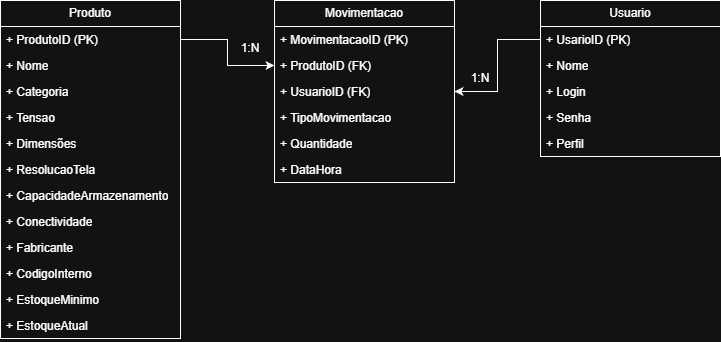

The diagram above was exported from draw.io. Its source (the exported page's mxGraphModel, read from the mxfile embedded in the PNG):
<mxGraphModel dx="1426" dy="751" grid="1" gridSize="10" guides="1" tooltips="1" connect="1" arrows="1" fold="1" page="1" pageScale="1" pageWidth="827" pageHeight="1169" math="0" shadow="0">
  <root>
    <mxCell id="0" />
    <mxCell id="1" parent="0" />
    <mxCell id="-3279E45tp1k9uHnT3uN-1" parent="1" style="swimlane;fontStyle=0;childLayout=stackLayout;horizontal=1;startSize=26;fillColor=none;horizontalStack=0;resizeParent=1;resizeParentMax=0;resizeLast=0;collapsible=1;marginBottom=0;whiteSpace=wrap;html=1;" value="Produto" vertex="1">
      <mxGeometry height="338" width="180" x="50" y="168" as="geometry" />
    </mxCell>
    <mxCell id="-3279E45tp1k9uHnT3uN-2" parent="-3279E45tp1k9uHnT3uN-1" style="text;strokeColor=none;fillColor=none;align=left;verticalAlign=top;spacingLeft=4;spacingRight=4;overflow=hidden;rotatable=0;points=[[0,0.5],[1,0.5]];portConstraint=eastwest;whiteSpace=wrap;html=1;" value="+ ProdutoID (PK)" vertex="1">
      <mxGeometry height="26" width="180" y="26" as="geometry" />
    </mxCell>
    <mxCell id="-3279E45tp1k9uHnT3uN-3" parent="-3279E45tp1k9uHnT3uN-1" style="text;strokeColor=none;fillColor=none;align=left;verticalAlign=top;spacingLeft=4;spacingRight=4;overflow=hidden;rotatable=0;points=[[0,0.5],[1,0.5]];portConstraint=eastwest;whiteSpace=wrap;html=1;" value="+ Nome" vertex="1">
      <mxGeometry height="26" width="180" y="52" as="geometry" />
    </mxCell>
    <mxCell id="-3279E45tp1k9uHnT3uN-4" parent="-3279E45tp1k9uHnT3uN-1" style="text;strokeColor=none;fillColor=none;align=left;verticalAlign=top;spacingLeft=4;spacingRight=4;overflow=hidden;rotatable=0;points=[[0,0.5],[1,0.5]];portConstraint=eastwest;whiteSpace=wrap;html=1;" value="+ Categoria" vertex="1">
      <mxGeometry height="26" width="180" y="78" as="geometry" />
    </mxCell>
    <mxCell id="-3279E45tp1k9uHnT3uN-6" parent="-3279E45tp1k9uHnT3uN-1" style="text;strokeColor=none;fillColor=none;align=left;verticalAlign=top;spacingLeft=4;spacingRight=4;overflow=hidden;rotatable=0;points=[[0,0.5],[1,0.5]];portConstraint=eastwest;whiteSpace=wrap;html=1;" value="+ Tensao" vertex="1">
      <mxGeometry height="26" width="180" y="104" as="geometry" />
    </mxCell>
    <mxCell id="-3279E45tp1k9uHnT3uN-7" parent="-3279E45tp1k9uHnT3uN-1" style="text;strokeColor=none;fillColor=none;align=left;verticalAlign=top;spacingLeft=4;spacingRight=4;overflow=hidden;rotatable=0;points=[[0,0.5],[1,0.5]];portConstraint=eastwest;whiteSpace=wrap;html=1;" value="+ Dimensões" vertex="1">
      <mxGeometry height="26" width="180" y="130" as="geometry" />
    </mxCell>
    <mxCell id="-3279E45tp1k9uHnT3uN-8" parent="-3279E45tp1k9uHnT3uN-1" style="text;strokeColor=none;fillColor=none;align=left;verticalAlign=top;spacingLeft=4;spacingRight=4;overflow=hidden;rotatable=0;points=[[0,0.5],[1,0.5]];portConstraint=eastwest;whiteSpace=wrap;html=1;" value="+ ResolucaoTela" vertex="1">
      <mxGeometry height="26" width="180" y="156" as="geometry" />
    </mxCell>
    <mxCell id="-3279E45tp1k9uHnT3uN-9" parent="-3279E45tp1k9uHnT3uN-1" style="text;strokeColor=none;fillColor=none;align=left;verticalAlign=top;spacingLeft=4;spacingRight=4;overflow=hidden;rotatable=0;points=[[0,0.5],[1,0.5]];portConstraint=eastwest;whiteSpace=wrap;html=1;" value="+ CapacidadeArmazenamento" vertex="1">
      <mxGeometry height="26" width="180" y="182" as="geometry" />
    </mxCell>
    <mxCell id="-3279E45tp1k9uHnT3uN-10" parent="-3279E45tp1k9uHnT3uN-1" style="text;strokeColor=none;fillColor=none;align=left;verticalAlign=top;spacingLeft=4;spacingRight=4;overflow=hidden;rotatable=0;points=[[0,0.5],[1,0.5]];portConstraint=eastwest;whiteSpace=wrap;html=1;" value="+ Conectividade" vertex="1">
      <mxGeometry height="26" width="180" y="208" as="geometry" />
    </mxCell>
    <mxCell id="-3279E45tp1k9uHnT3uN-11" parent="-3279E45tp1k9uHnT3uN-1" style="text;strokeColor=none;fillColor=none;align=left;verticalAlign=top;spacingLeft=4;spacingRight=4;overflow=hidden;rotatable=0;points=[[0,0.5],[1,0.5]];portConstraint=eastwest;whiteSpace=wrap;html=1;" value="+ Fabricante" vertex="1">
      <mxGeometry height="26" width="180" y="234" as="geometry" />
    </mxCell>
    <mxCell id="-3279E45tp1k9uHnT3uN-13" parent="-3279E45tp1k9uHnT3uN-1" style="text;strokeColor=none;fillColor=none;align=left;verticalAlign=top;spacingLeft=4;spacingRight=4;overflow=hidden;rotatable=0;points=[[0,0.5],[1,0.5]];portConstraint=eastwest;whiteSpace=wrap;html=1;" value="+ CodigoInterno" vertex="1">
      <mxGeometry height="26" width="180" y="260" as="geometry" />
    </mxCell>
    <mxCell id="-3279E45tp1k9uHnT3uN-14" parent="-3279E45tp1k9uHnT3uN-1" style="text;strokeColor=none;fillColor=none;align=left;verticalAlign=top;spacingLeft=4;spacingRight=4;overflow=hidden;rotatable=0;points=[[0,0.5],[1,0.5]];portConstraint=eastwest;whiteSpace=wrap;html=1;" value="+ EstoqueMinimo" vertex="1">
      <mxGeometry height="26" width="180" y="286" as="geometry" />
    </mxCell>
    <mxCell id="-3279E45tp1k9uHnT3uN-15" parent="-3279E45tp1k9uHnT3uN-1" style="text;strokeColor=none;fillColor=none;align=left;verticalAlign=top;spacingLeft=4;spacingRight=4;overflow=hidden;rotatable=0;points=[[0,0.5],[1,0.5]];portConstraint=eastwest;whiteSpace=wrap;html=1;" value="+ EstoqueAtual" vertex="1">
      <mxGeometry height="26" width="180" y="312" as="geometry" />
    </mxCell>
    <mxCell id="X0NkXglP0PdsP9TaCw1R-1" parent="1" style="swimlane;fontStyle=0;childLayout=stackLayout;horizontal=1;startSize=26;fillColor=none;horizontalStack=0;resizeParent=1;resizeParentMax=0;resizeLast=0;collapsible=1;marginBottom=0;whiteSpace=wrap;html=1;" value="Usuario" vertex="1">
      <mxGeometry height="156" width="180" x="590" y="168" as="geometry" />
    </mxCell>
    <mxCell id="X0NkXglP0PdsP9TaCw1R-2" parent="X0NkXglP0PdsP9TaCw1R-1" style="text;strokeColor=none;fillColor=none;align=left;verticalAlign=top;spacingLeft=4;spacingRight=4;overflow=hidden;rotatable=0;points=[[0,0.5],[1,0.5]];portConstraint=eastwest;whiteSpace=wrap;html=1;" value="+ UsarioID (PK)" vertex="1">
      <mxGeometry height="26" width="180" y="26" as="geometry" />
    </mxCell>
    <mxCell id="X0NkXglP0PdsP9TaCw1R-3" parent="X0NkXglP0PdsP9TaCw1R-1" style="text;strokeColor=none;fillColor=none;align=left;verticalAlign=top;spacingLeft=4;spacingRight=4;overflow=hidden;rotatable=0;points=[[0,0.5],[1,0.5]];portConstraint=eastwest;whiteSpace=wrap;html=1;" value="+ Nome" vertex="1">
      <mxGeometry height="26" width="180" y="52" as="geometry" />
    </mxCell>
    <mxCell id="X0NkXglP0PdsP9TaCw1R-4" parent="X0NkXglP0PdsP9TaCw1R-1" style="text;strokeColor=none;fillColor=none;align=left;verticalAlign=top;spacingLeft=4;spacingRight=4;overflow=hidden;rotatable=0;points=[[0,0.5],[1,0.5]];portConstraint=eastwest;whiteSpace=wrap;html=1;" value="+ Login" vertex="1">
      <mxGeometry height="26" width="180" y="78" as="geometry" />
    </mxCell>
    <mxCell id="X0NkXglP0PdsP9TaCw1R-5" parent="X0NkXglP0PdsP9TaCw1R-1" style="text;strokeColor=none;fillColor=none;align=left;verticalAlign=top;spacingLeft=4;spacingRight=4;overflow=hidden;rotatable=0;points=[[0,0.5],[1,0.5]];portConstraint=eastwest;whiteSpace=wrap;html=1;" value="+ Senha" vertex="1">
      <mxGeometry height="26" width="180" y="104" as="geometry" />
    </mxCell>
    <mxCell id="X0NkXglP0PdsP9TaCw1R-6" parent="X0NkXglP0PdsP9TaCw1R-1" style="text;strokeColor=none;fillColor=none;align=left;verticalAlign=top;spacingLeft=4;spacingRight=4;overflow=hidden;rotatable=0;points=[[0,0.5],[1,0.5]];portConstraint=eastwest;whiteSpace=wrap;html=1;" value="+ Perfil" vertex="1">
      <mxGeometry height="26" width="180" y="130" as="geometry" />
    </mxCell>
    <mxCell id="X0NkXglP0PdsP9TaCw1R-15" parent="1" style="swimlane;fontStyle=0;childLayout=stackLayout;horizontal=1;startSize=26;fillColor=none;horizontalStack=0;resizeParent=1;resizeParentMax=0;resizeLast=0;collapsible=1;marginBottom=0;whiteSpace=wrap;html=1;" value="Movimentacao" vertex="1">
      <mxGeometry height="182" width="180" x="324" y="168" as="geometry" />
    </mxCell>
    <mxCell id="X0NkXglP0PdsP9TaCw1R-16" parent="X0NkXglP0PdsP9TaCw1R-15" style="text;strokeColor=none;fillColor=none;align=left;verticalAlign=top;spacingLeft=4;spacingRight=4;overflow=hidden;rotatable=0;points=[[0,0.5],[1,0.5]];portConstraint=eastwest;whiteSpace=wrap;html=1;" value="+ MovimentacaoID (PK)" vertex="1">
      <mxGeometry height="26" width="180" y="26" as="geometry" />
    </mxCell>
    <mxCell id="X0NkXglP0PdsP9TaCw1R-17" parent="X0NkXglP0PdsP9TaCw1R-15" style="text;strokeColor=none;fillColor=none;align=left;verticalAlign=top;spacingLeft=4;spacingRight=4;overflow=hidden;rotatable=0;points=[[0,0.5],[1,0.5]];portConstraint=eastwest;whiteSpace=wrap;html=1;" value="+ ProdutoID (FK)" vertex="1">
      <mxGeometry height="26" width="180" y="52" as="geometry" />
    </mxCell>
    <mxCell id="X0NkXglP0PdsP9TaCw1R-18" parent="X0NkXglP0PdsP9TaCw1R-15" style="text;strokeColor=none;fillColor=none;align=left;verticalAlign=top;spacingLeft=4;spacingRight=4;overflow=hidden;rotatable=0;points=[[0,0.5],[1,0.5]];portConstraint=eastwest;whiteSpace=wrap;html=1;" value="+ UsuarioID (FK)" vertex="1">
      <mxGeometry height="26" width="180" y="78" as="geometry" />
    </mxCell>
    <mxCell id="X0NkXglP0PdsP9TaCw1R-19" parent="X0NkXglP0PdsP9TaCw1R-15" style="text;strokeColor=none;fillColor=none;align=left;verticalAlign=top;spacingLeft=4;spacingRight=4;overflow=hidden;rotatable=0;points=[[0,0.5],[1,0.5]];portConstraint=eastwest;whiteSpace=wrap;html=1;" value="+ TipoMovimentacao" vertex="1">
      <mxGeometry height="26" width="180" y="104" as="geometry" />
    </mxCell>
    <mxCell id="X0NkXglP0PdsP9TaCw1R-20" parent="X0NkXglP0PdsP9TaCw1R-15" style="text;strokeColor=none;fillColor=none;align=left;verticalAlign=top;spacingLeft=4;spacingRight=4;overflow=hidden;rotatable=0;points=[[0,0.5],[1,0.5]];portConstraint=eastwest;whiteSpace=wrap;html=1;" value="+ Quantidade" vertex="1">
      <mxGeometry height="26" width="180" y="130" as="geometry" />
    </mxCell>
    <mxCell id="X0NkXglP0PdsP9TaCw1R-21" parent="X0NkXglP0PdsP9TaCw1R-15" style="text;strokeColor=none;fillColor=none;align=left;verticalAlign=top;spacingLeft=4;spacingRight=4;overflow=hidden;rotatable=0;points=[[0,0.5],[1,0.5]];portConstraint=eastwest;whiteSpace=wrap;html=1;" value="+ DataHora" vertex="1">
      <mxGeometry height="26" width="180" y="156" as="geometry" />
    </mxCell>
    <mxCell id="X0NkXglP0PdsP9TaCw1R-23" edge="1" parent="1" source="-3279E45tp1k9uHnT3uN-2" style="edgeStyle=orthogonalEdgeStyle;rounded=0;orthogonalLoop=1;jettySize=auto;html=1;exitX=1;exitY=0.5;exitDx=0;exitDy=0;entryX=0;entryY=0.5;entryDx=0;entryDy=0;" target="X0NkXglP0PdsP9TaCw1R-17">
      <mxGeometry relative="1" as="geometry" />
    </mxCell>
    <mxCell id="X0NkXglP0PdsP9TaCw1R-24" edge="1" parent="1" source="X0NkXglP0PdsP9TaCw1R-2" style="edgeStyle=orthogonalEdgeStyle;rounded=0;orthogonalLoop=1;jettySize=auto;html=1;exitX=0;exitY=0.5;exitDx=0;exitDy=0;entryX=1;entryY=0.5;entryDx=0;entryDy=0;" target="X0NkXglP0PdsP9TaCw1R-18">
      <mxGeometry relative="1" as="geometry" />
    </mxCell>
    <mxCell id="X0NkXglP0PdsP9TaCw1R-25" parent="1" style="text;html=1;whiteSpace=wrap;strokeColor=none;fillColor=none;align=center;verticalAlign=middle;rounded=0;" value="1:N" vertex="1">
      <mxGeometry height="30" width="60" x="500" y="231" as="geometry" />
    </mxCell>
    <mxCell id="X0NkXglP0PdsP9TaCw1R-26" parent="1" style="text;html=1;whiteSpace=wrap;strokeColor=none;fillColor=none;align=center;verticalAlign=middle;rounded=0;" value="1:N" vertex="1">
      <mxGeometry height="30" width="60" x="270" y="201" as="geometry" />
    </mxCell>
  </root>
</mxGraphModel>